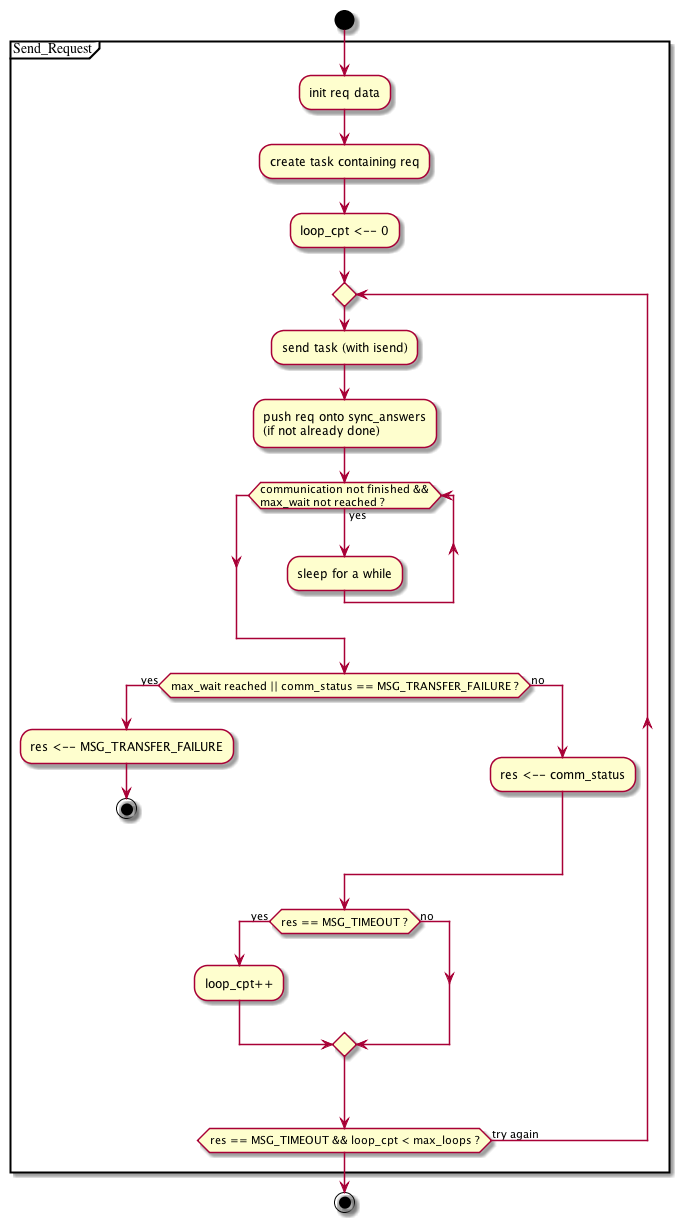

The diagram above was rendered by PlantUML. Its source (embedded in the PNG):
@startuml

start

partition Send_Request {
:init req data;
:create task containing req;
:loop_cpt <-- 0;

repeat
    :send task (with isend);
    :push req onto sync_answers\n(if not already done);
    while (communication not finished &&\nmax_wait not reached ?) is (yes)
        :sleep for a while;
    endwhile
    if (max_wait reached || comm_status == MSG_TRANSFER_FAILURE ?) then (yes)
        :res <-- MSG_TRANSFER_FAILURE;
        stop
    else (no)
        :res <-- comm_status;
    endif
    if (res == MSG_TIMEOUT ?) then (yes)
        :loop_cpt++;
    else (no)
    endif

repeat while (res == MSG_TIMEOUT && loop_cpt < max_loops ?) is (try again)
}
stop
@enduml